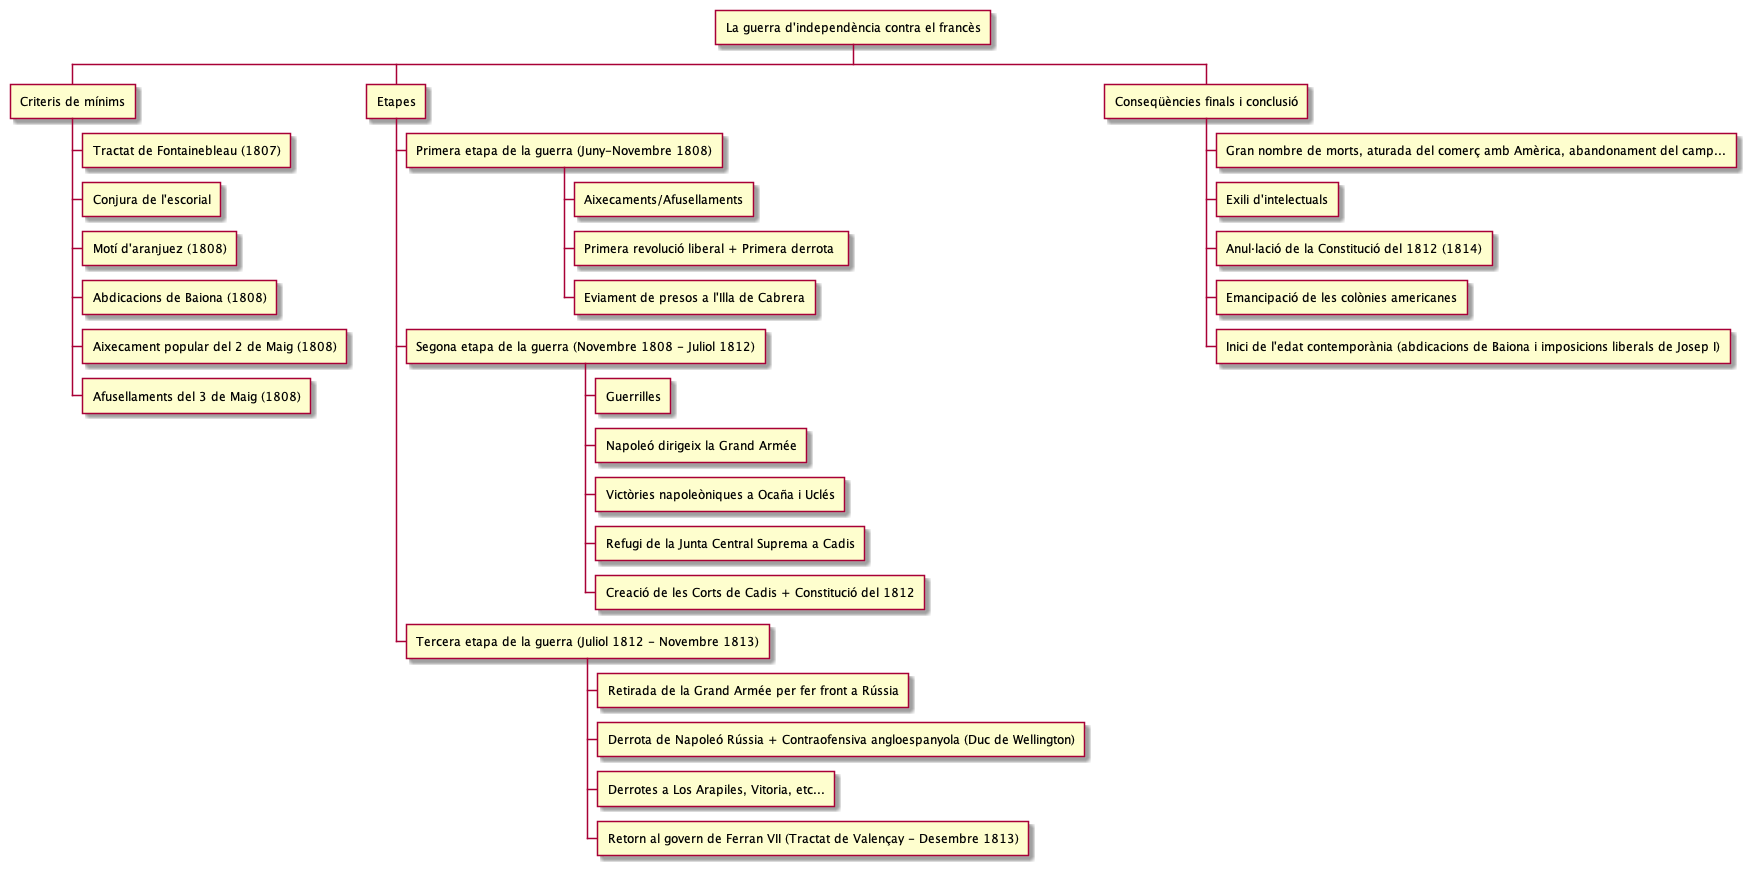

The diagram above was rendered by PlantUML. Its source (embedded in the PNG):
@startwbs
* La guerra d'independència contra el francès
** Criteris de mínims
*** Tractat de Fontainebleau (1807)
*** Conjura de l'escorial
*** Motí d'aranjuez (1808)
*** Abdicacions de Baiona (1808)
*** Aixecament popular del 2 de Maig (1808)
*** Afusellaments del 3 de Maig (1808)
** Etapes
*** Primera etapa de la guerra (Juny-Novembre 1808)
**** Aixecaments/Afusellaments
**** Primera revolució liberal + Primera derrota 
**** Eviament de presos a l'Illa de Cabrera
*** Segona etapa de la guerra (Novembre 1808 - Juliol 1812)
**** Guerrilles
**** Napoleó dirigeix la Grand Armée
**** Victòries napoleòniques a Ocaña i Uclés
**** Refugi de la Junta Central Suprema a Cadis
**** Creació de les Corts de Cadis + Constitució del 1812
*** Tercera etapa de la guerra (Juliol 1812 - Novembre 1813)
**** Retirada de la Grand Armée per fer front a Rússia
**** Derrota de Napoleó Rússia + Contraofensiva angloespanyola (Duc de Wellington)
**** Derrotes a Los Arapiles, Vitoria, etc...
**** Retorn al govern de Ferran VII (Tractat de Valençay - Desembre 1813)
** Conseqüències finals i conclusió
*** Gran nombre de morts, aturada del comerç amb Amèrica, abandonament del camp...
*** Exili d'intelectuals
*** Anul·lació de la Constitució del 1812 (1814)
*** Emancipació de les colònies americanes
*** Inici de l'edat contemporània (abdicacions de Baiona i imposicions liberals de Josep I)
@endwbs